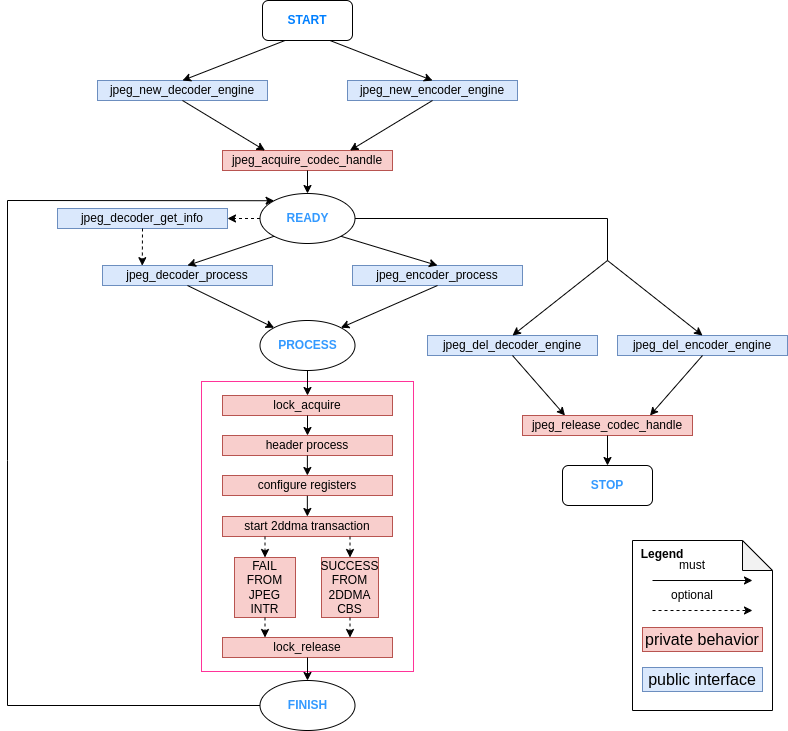

The diagram above was exported from draw.io. Its source (the exported page's mxGraphModel, read from the mxfile embedded in the PNG):
<mxGraphModel dx="1403" dy="759" grid="1" gridSize="10" guides="1" tooltips="1" connect="1" arrows="1" fold="1" page="1" pageScale="1" pageWidth="850" pageHeight="1100" math="0" shadow="0">
  <root>
    <mxCell id="0" />
    <mxCell id="1" parent="0" />
    <mxCell id="J47a3h11wNN6Gqo6XuYg-73" value="" style="group" vertex="1" connectable="0" parent="1">
      <mxGeometry x="80" y="60" width="780" height="730" as="geometry" />
    </mxCell>
    <mxCell id="J47a3h11wNN6Gqo6XuYg-61" value="" style="rounded=0;whiteSpace=wrap;html=1;fillColor=none;strokeColor=#FF3399;" vertex="1" parent="J47a3h11wNN6Gqo6XuYg-73">
      <mxGeometry x="194" y="381" width="212" height="290" as="geometry" />
    </mxCell>
    <mxCell id="J47a3h11wNN6Gqo6XuYg-1" value="&lt;b&gt;&lt;font color=&quot;#007fff&quot;&gt;START&lt;/font&gt;&lt;/b&gt;" style="rounded=1;whiteSpace=wrap;html=1;" vertex="1" parent="J47a3h11wNN6Gqo6XuYg-73">
      <mxGeometry x="255" width="90" height="40" as="geometry" />
    </mxCell>
    <mxCell id="J47a3h11wNN6Gqo6XuYg-3" value="jpeg_new_decoder_engine" style="rounded=0;whiteSpace=wrap;html=1;fillColor=#dae8fc;strokeColor=#6c8ebf;" vertex="1" parent="J47a3h11wNN6Gqo6XuYg-73">
      <mxGeometry x="90" y="80" width="170" height="20" as="geometry" />
    </mxCell>
    <mxCell id="J47a3h11wNN6Gqo6XuYg-4" value="jpeg_new_encoder_engine" style="rounded=0;whiteSpace=wrap;html=1;fillColor=#dae8fc;strokeColor=#6c8ebf;" vertex="1" parent="J47a3h11wNN6Gqo6XuYg-73">
      <mxGeometry x="340" y="80" width="170" height="20" as="geometry" />
    </mxCell>
    <mxCell id="J47a3h11wNN6Gqo6XuYg-7" value="jpeg_acquire_codec_handle" style="rounded=0;whiteSpace=wrap;html=1;fillColor=#f8cecc;strokeColor=#b85450;" vertex="1" parent="J47a3h11wNN6Gqo6XuYg-73">
      <mxGeometry x="215" y="150" width="170" height="20" as="geometry" />
    </mxCell>
    <mxCell id="J47a3h11wNN6Gqo6XuYg-8" value="jpeg_decoder_process" style="rounded=0;whiteSpace=wrap;html=1;fillColor=#dae8fc;strokeColor=#6c8ebf;" vertex="1" parent="J47a3h11wNN6Gqo6XuYg-73">
      <mxGeometry x="95" y="265" width="170" height="20" as="geometry" />
    </mxCell>
    <mxCell id="J47a3h11wNN6Gqo6XuYg-9" value="jpeg_encoder_process" style="rounded=0;whiteSpace=wrap;html=1;fillColor=#dae8fc;strokeColor=#6c8ebf;" vertex="1" parent="J47a3h11wNN6Gqo6XuYg-73">
      <mxGeometry x="345" y="265" width="170" height="20" as="geometry" />
    </mxCell>
    <mxCell id="J47a3h11wNN6Gqo6XuYg-10" value="lock_acquire" style="rounded=0;whiteSpace=wrap;html=1;fillColor=#f8cecc;strokeColor=#b85450;" vertex="1" parent="J47a3h11wNN6Gqo6XuYg-73">
      <mxGeometry x="215" y="395" width="170" height="20" as="geometry" />
    </mxCell>
    <mxCell id="J47a3h11wNN6Gqo6XuYg-11" value="header process" style="rounded=0;whiteSpace=wrap;html=1;fillColor=#f8cecc;strokeColor=#b85450;" vertex="1" parent="J47a3h11wNN6Gqo6XuYg-73">
      <mxGeometry x="215" y="435" width="170" height="20" as="geometry" />
    </mxCell>
    <mxCell id="J47a3h11wNN6Gqo6XuYg-12" value="configure registers" style="rounded=0;whiteSpace=wrap;html=1;fillColor=#f8cecc;strokeColor=#b85450;" vertex="1" parent="J47a3h11wNN6Gqo6XuYg-73">
      <mxGeometry x="215" y="475" width="170" height="20" as="geometry" />
    </mxCell>
    <mxCell id="J47a3h11wNN6Gqo6XuYg-14" value="SUCCESS FROM 2DDMA CBS" style="rounded=0;whiteSpace=wrap;html=1;fillColor=#f8cecc;strokeColor=#b85450;" vertex="1" parent="J47a3h11wNN6Gqo6XuYg-73">
      <mxGeometry x="314" y="557" width="57" height="60" as="geometry" />
    </mxCell>
    <mxCell id="J47a3h11wNN6Gqo6XuYg-15" value="FAIL FROM JPEG INTR" style="rounded=0;whiteSpace=wrap;html=1;fillColor=#f8cecc;strokeColor=#b85450;" vertex="1" parent="J47a3h11wNN6Gqo6XuYg-73">
      <mxGeometry x="227" y="557" width="61" height="60" as="geometry" />
    </mxCell>
    <mxCell id="J47a3h11wNN6Gqo6XuYg-17" value="lock_release" style="rounded=0;whiteSpace=wrap;html=1;fillColor=#f8cecc;strokeColor=#b85450;" vertex="1" parent="J47a3h11wNN6Gqo6XuYg-73">
      <mxGeometry x="215" y="637" width="170" height="20" as="geometry" />
    </mxCell>
    <mxCell id="J47a3h11wNN6Gqo6XuYg-18" value="&lt;b&gt;&lt;font color=&quot;#3399ff&quot;&gt;READY&lt;/font&gt;&lt;/b&gt;" style="ellipse;whiteSpace=wrap;html=1;" vertex="1" parent="J47a3h11wNN6Gqo6XuYg-73">
      <mxGeometry x="252.5" y="193" width="95" height="50" as="geometry" />
    </mxCell>
    <mxCell id="J47a3h11wNN6Gqo6XuYg-20" value="&lt;b&gt;&lt;font color=&quot;#3399ff&quot;&gt;PROCESS&lt;/font&gt;&lt;/b&gt;" style="ellipse;whiteSpace=wrap;html=1;" vertex="1" parent="J47a3h11wNN6Gqo6XuYg-73">
      <mxGeometry x="252.5" y="320" width="95" height="50" as="geometry" />
    </mxCell>
    <mxCell id="J47a3h11wNN6Gqo6XuYg-22" value="&lt;b&gt;&lt;font color=&quot;#3399ff&quot;&gt;FINISH&lt;/font&gt;&lt;/b&gt;" style="ellipse;whiteSpace=wrap;html=1;" vertex="1" parent="J47a3h11wNN6Gqo6XuYg-73">
      <mxGeometry x="252.5" y="680" width="95" height="50" as="geometry" />
    </mxCell>
    <mxCell id="J47a3h11wNN6Gqo6XuYg-24" value="" style="endArrow=classic;html=1;rounded=0;entryX=0.5;entryY=0;entryDx=0;entryDy=0;exitX=0.25;exitY=1;exitDx=0;exitDy=0;" edge="1" parent="J47a3h11wNN6Gqo6XuYg-73" source="J47a3h11wNN6Gqo6XuYg-1" target="J47a3h11wNN6Gqo6XuYg-3">
      <mxGeometry width="50" height="50" relative="1" as="geometry">
        <mxPoint x="140" y="50" as="sourcePoint" />
        <mxPoint x="190" as="targetPoint" />
      </mxGeometry>
    </mxCell>
    <mxCell id="J47a3h11wNN6Gqo6XuYg-25" value="" style="endArrow=classic;html=1;rounded=0;exitX=0.75;exitY=1;exitDx=0;exitDy=0;entryX=0.5;entryY=0;entryDx=0;entryDy=0;" edge="1" parent="J47a3h11wNN6Gqo6XuYg-73" source="J47a3h11wNN6Gqo6XuYg-1" target="J47a3h11wNN6Gqo6XuYg-4">
      <mxGeometry width="50" height="50" relative="1" as="geometry">
        <mxPoint x="390" y="60" as="sourcePoint" />
        <mxPoint x="440" y="10" as="targetPoint" />
      </mxGeometry>
    </mxCell>
    <mxCell id="J47a3h11wNN6Gqo6XuYg-26" value="" style="endArrow=classic;html=1;rounded=0;entryX=0.25;entryY=0;entryDx=0;entryDy=0;exitX=0.5;exitY=1;exitDx=0;exitDy=0;" edge="1" parent="J47a3h11wNN6Gqo6XuYg-73" source="J47a3h11wNN6Gqo6XuYg-3" target="J47a3h11wNN6Gqo6XuYg-7">
      <mxGeometry width="50" height="50" relative="1" as="geometry">
        <mxPoint x="10" y="180" as="sourcePoint" />
        <mxPoint x="60" y="130" as="targetPoint" />
      </mxGeometry>
    </mxCell>
    <mxCell id="J47a3h11wNN6Gqo6XuYg-27" value="" style="endArrow=classic;html=1;rounded=0;exitX=0.5;exitY=1;exitDx=0;exitDy=0;entryX=0.75;entryY=0;entryDx=0;entryDy=0;" edge="1" parent="J47a3h11wNN6Gqo6XuYg-73" source="J47a3h11wNN6Gqo6XuYg-4" target="J47a3h11wNN6Gqo6XuYg-7">
      <mxGeometry width="50" height="50" relative="1" as="geometry">
        <mxPoint x="520" y="200" as="sourcePoint" />
        <mxPoint x="570" y="150" as="targetPoint" />
      </mxGeometry>
    </mxCell>
    <mxCell id="J47a3h11wNN6Gqo6XuYg-28" value="" style="endArrow=classic;html=1;rounded=0;entryX=0.5;entryY=0;entryDx=0;entryDy=0;exitX=0.5;exitY=1;exitDx=0;exitDy=0;" edge="1" parent="J47a3h11wNN6Gqo6XuYg-73" source="J47a3h11wNN6Gqo6XuYg-7" target="J47a3h11wNN6Gqo6XuYg-18">
      <mxGeometry width="50" height="50" relative="1" as="geometry">
        <mxPoint x="110" y="250" as="sourcePoint" />
        <mxPoint x="160" y="200" as="targetPoint" />
      </mxGeometry>
    </mxCell>
    <mxCell id="J47a3h11wNN6Gqo6XuYg-29" value="" style="endArrow=classic;html=1;rounded=0;entryX=0.5;entryY=0;entryDx=0;entryDy=0;exitX=0;exitY=1;exitDx=0;exitDy=0;" edge="1" parent="J47a3h11wNN6Gqo6XuYg-73" source="J47a3h11wNN6Gqo6XuYg-18" target="J47a3h11wNN6Gqo6XuYg-8">
      <mxGeometry width="50" height="50" relative="1" as="geometry">
        <mxPoint x="120" y="220" as="sourcePoint" />
        <mxPoint x="170" y="170" as="targetPoint" />
      </mxGeometry>
    </mxCell>
    <mxCell id="J47a3h11wNN6Gqo6XuYg-30" value="" style="endArrow=classic;html=1;rounded=0;exitX=1;exitY=1;exitDx=0;exitDy=0;entryX=0.5;entryY=0;entryDx=0;entryDy=0;" edge="1" parent="J47a3h11wNN6Gqo6XuYg-73" source="J47a3h11wNN6Gqo6XuYg-18" target="J47a3h11wNN6Gqo6XuYg-9">
      <mxGeometry width="50" height="50" relative="1" as="geometry">
        <mxPoint x="410" y="210" as="sourcePoint" />
        <mxPoint x="460" y="160" as="targetPoint" />
      </mxGeometry>
    </mxCell>
    <mxCell id="J47a3h11wNN6Gqo6XuYg-31" value="" style="endArrow=classic;html=1;rounded=0;entryX=0;entryY=0;entryDx=0;entryDy=0;exitX=0.5;exitY=1;exitDx=0;exitDy=0;" edge="1" parent="J47a3h11wNN6Gqo6XuYg-73" source="J47a3h11wNN6Gqo6XuYg-8" target="J47a3h11wNN6Gqo6XuYg-20">
      <mxGeometry width="50" height="50" relative="1" as="geometry">
        <mxPoint x="70" y="390" as="sourcePoint" />
        <mxPoint x="120" y="340" as="targetPoint" />
      </mxGeometry>
    </mxCell>
    <mxCell id="J47a3h11wNN6Gqo6XuYg-32" value="" style="endArrow=classic;html=1;rounded=0;entryX=1;entryY=0;entryDx=0;entryDy=0;exitX=0.5;exitY=1;exitDx=0;exitDy=0;" edge="1" parent="J47a3h11wNN6Gqo6XuYg-73" source="J47a3h11wNN6Gqo6XuYg-9" target="J47a3h11wNN6Gqo6XuYg-20">
      <mxGeometry width="50" height="50" relative="1" as="geometry">
        <mxPoint x="-10" y="370" as="sourcePoint" />
        <mxPoint x="40" y="320" as="targetPoint" />
      </mxGeometry>
    </mxCell>
    <mxCell id="J47a3h11wNN6Gqo6XuYg-33" value="" style="endArrow=classic;html=1;rounded=0;exitX=0.5;exitY=1;exitDx=0;exitDy=0;entryX=0.5;entryY=0;entryDx=0;entryDy=0;" edge="1" parent="J47a3h11wNN6Gqo6XuYg-73" source="J47a3h11wNN6Gqo6XuYg-20" target="J47a3h11wNN6Gqo6XuYg-10">
      <mxGeometry width="50" height="50" relative="1" as="geometry">
        <mxPoint x="80" y="500" as="sourcePoint" />
        <mxPoint x="130" y="450" as="targetPoint" />
      </mxGeometry>
    </mxCell>
    <mxCell id="J47a3h11wNN6Gqo6XuYg-35" value="start 2ddma transaction" style="rounded=0;whiteSpace=wrap;html=1;fillColor=#f8cecc;strokeColor=#b85450;" vertex="1" parent="J47a3h11wNN6Gqo6XuYg-73">
      <mxGeometry x="215" y="516" width="170" height="20" as="geometry" />
    </mxCell>
    <mxCell id="J47a3h11wNN6Gqo6XuYg-36" value="" style="endArrow=classic;html=1;rounded=0;exitX=0.5;exitY=1;exitDx=0;exitDy=0;entryX=0.5;entryY=0;entryDx=0;entryDy=0;" edge="1" parent="J47a3h11wNN6Gqo6XuYg-73" source="J47a3h11wNN6Gqo6XuYg-10" target="J47a3h11wNN6Gqo6XuYg-11">
      <mxGeometry width="50" height="50" relative="1" as="geometry">
        <mxPoint x="110" y="470" as="sourcePoint" />
        <mxPoint x="160" y="420" as="targetPoint" />
      </mxGeometry>
    </mxCell>
    <mxCell id="J47a3h11wNN6Gqo6XuYg-37" value="" style="endArrow=classic;html=1;rounded=0;exitX=0.5;exitY=1;exitDx=0;exitDy=0;entryX=0.5;entryY=0;entryDx=0;entryDy=0;" edge="1" parent="J47a3h11wNN6Gqo6XuYg-73">
      <mxGeometry width="50" height="50" relative="1" as="geometry">
        <mxPoint x="299.88" y="455" as="sourcePoint" />
        <mxPoint x="299.88" y="475" as="targetPoint" />
      </mxGeometry>
    </mxCell>
    <mxCell id="J47a3h11wNN6Gqo6XuYg-38" value="" style="endArrow=classic;html=1;rounded=0;exitX=0.499;exitY=1.014;exitDx=0;exitDy=0;entryX=0.5;entryY=0;entryDx=0;entryDy=0;exitPerimeter=0;" edge="1" parent="J47a3h11wNN6Gqo6XuYg-73" source="J47a3h11wNN6Gqo6XuYg-12">
      <mxGeometry width="50" height="50" relative="1" as="geometry">
        <mxPoint x="299.88" y="496" as="sourcePoint" />
        <mxPoint x="299.88" y="516" as="targetPoint" />
      </mxGeometry>
    </mxCell>
    <mxCell id="J47a3h11wNN6Gqo6XuYg-39" value="" style="endArrow=classic;html=1;rounded=0;exitX=0.25;exitY=1;exitDx=0;exitDy=0;entryX=0.5;entryY=0;entryDx=0;entryDy=0;dashed=1;" edge="1" parent="J47a3h11wNN6Gqo6XuYg-73" source="J47a3h11wNN6Gqo6XuYg-35" target="J47a3h11wNN6Gqo6XuYg-15">
      <mxGeometry width="50" height="50" relative="1" as="geometry">
        <mxPoint x="100" y="600" as="sourcePoint" />
        <mxPoint x="150" y="550" as="targetPoint" />
      </mxGeometry>
    </mxCell>
    <mxCell id="J47a3h11wNN6Gqo6XuYg-40" value="" style="endArrow=classic;html=1;rounded=0;exitX=0.75;exitY=1;exitDx=0;exitDy=0;entryX=0.5;entryY=0;entryDx=0;entryDy=0;dashed=1;" edge="1" parent="J47a3h11wNN6Gqo6XuYg-73" source="J47a3h11wNN6Gqo6XuYg-35" target="J47a3h11wNN6Gqo6XuYg-14">
      <mxGeometry width="50" height="50" relative="1" as="geometry">
        <mxPoint x="120" y="610" as="sourcePoint" />
        <mxPoint x="170" y="560" as="targetPoint" />
      </mxGeometry>
    </mxCell>
    <mxCell id="J47a3h11wNN6Gqo6XuYg-41" value="" style="endArrow=classic;html=1;rounded=0;exitX=0.5;exitY=1;exitDx=0;exitDy=0;entryX=0.25;entryY=0;entryDx=0;entryDy=0;dashed=1;" edge="1" parent="J47a3h11wNN6Gqo6XuYg-73" source="J47a3h11wNN6Gqo6XuYg-15" target="J47a3h11wNN6Gqo6XuYg-17">
      <mxGeometry width="50" height="50" relative="1" as="geometry">
        <mxPoint x="180" y="720" as="sourcePoint" />
        <mxPoint x="230" y="670" as="targetPoint" />
      </mxGeometry>
    </mxCell>
    <mxCell id="J47a3h11wNN6Gqo6XuYg-42" value="" style="endArrow=classic;html=1;rounded=0;exitX=0.5;exitY=1;exitDx=0;exitDy=0;entryX=0.75;entryY=0;entryDx=0;entryDy=0;dashed=1;" edge="1" parent="J47a3h11wNN6Gqo6XuYg-73" source="J47a3h11wNN6Gqo6XuYg-14" target="J47a3h11wNN6Gqo6XuYg-17">
      <mxGeometry width="50" height="50" relative="1" as="geometry">
        <mxPoint x="400" y="640" as="sourcePoint" />
        <mxPoint x="450" y="590" as="targetPoint" />
      </mxGeometry>
    </mxCell>
    <mxCell id="J47a3h11wNN6Gqo6XuYg-43" value="" style="endArrow=classic;html=1;rounded=0;exitX=0.5;exitY=1;exitDx=0;exitDy=0;entryX=0.5;entryY=0;entryDx=0;entryDy=0;" edge="1" parent="J47a3h11wNN6Gqo6XuYg-73" source="J47a3h11wNN6Gqo6XuYg-17" target="J47a3h11wNN6Gqo6XuYg-22">
      <mxGeometry width="50" height="50" relative="1" as="geometry">
        <mxPoint x="90" y="760" as="sourcePoint" />
        <mxPoint x="140" y="710" as="targetPoint" />
      </mxGeometry>
    </mxCell>
    <mxCell id="J47a3h11wNN6Gqo6XuYg-44" value="" style="endArrow=classic;html=1;rounded=0;exitX=0;exitY=0.5;exitDx=0;exitDy=0;entryX=0;entryY=0;entryDx=0;entryDy=0;" edge="1" parent="J47a3h11wNN6Gqo6XuYg-73" source="J47a3h11wNN6Gqo6XuYg-22" target="J47a3h11wNN6Gqo6XuYg-18">
      <mxGeometry width="50" height="50" relative="1" as="geometry">
        <mxPoint x="-60" y="420" as="sourcePoint" />
        <mxPoint x="70" y="705" as="targetPoint" />
        <Array as="points">
          <mxPoint y="705" />
          <mxPoint y="460" />
          <mxPoint y="200" />
        </Array>
      </mxGeometry>
    </mxCell>
    <mxCell id="J47a3h11wNN6Gqo6XuYg-45" value="jpeg_decoder_get_info" style="rounded=0;whiteSpace=wrap;html=1;fillColor=#dae8fc;strokeColor=#6c8ebf;" vertex="1" parent="J47a3h11wNN6Gqo6XuYg-73">
      <mxGeometry x="50" y="208" width="170" height="20" as="geometry" />
    </mxCell>
    <mxCell id="J47a3h11wNN6Gqo6XuYg-47" value="" style="endArrow=classic;html=1;rounded=0;entryX=0.234;entryY=0.01;entryDx=0;entryDy=0;entryPerimeter=0;exitX=0.5;exitY=1;exitDx=0;exitDy=0;dashed=1;" edge="1" parent="J47a3h11wNN6Gqo6XuYg-73" source="J47a3h11wNN6Gqo6XuYg-45" target="J47a3h11wNN6Gqo6XuYg-8">
      <mxGeometry width="50" height="50" relative="1" as="geometry">
        <mxPoint x="50" y="350" as="sourcePoint" />
        <mxPoint x="100" y="300" as="targetPoint" />
      </mxGeometry>
    </mxCell>
    <mxCell id="J47a3h11wNN6Gqo6XuYg-48" value="" style="endArrow=classic;html=1;rounded=0;exitX=0;exitY=0.5;exitDx=0;exitDy=0;entryX=1;entryY=0.5;entryDx=0;entryDy=0;dashed=1;" edge="1" parent="J47a3h11wNN6Gqo6XuYg-73" source="J47a3h11wNN6Gqo6XuYg-18" target="J47a3h11wNN6Gqo6XuYg-45">
      <mxGeometry width="50" height="50" relative="1" as="geometry">
        <mxPoint x="-40" y="360" as="sourcePoint" />
        <mxPoint x="10" y="310" as="targetPoint" />
      </mxGeometry>
    </mxCell>
    <mxCell id="J47a3h11wNN6Gqo6XuYg-49" value="jpeg_del_decoder_engine" style="rounded=0;whiteSpace=wrap;html=1;fillColor=#dae8fc;strokeColor=#6c8ebf;" vertex="1" parent="J47a3h11wNN6Gqo6XuYg-73">
      <mxGeometry x="420" y="335" width="170" height="20" as="geometry" />
    </mxCell>
    <mxCell id="J47a3h11wNN6Gqo6XuYg-50" value="jpeg_del_encoder_engine" style="rounded=0;whiteSpace=wrap;html=1;fillColor=#dae8fc;strokeColor=#6c8ebf;" vertex="1" parent="J47a3h11wNN6Gqo6XuYg-73">
      <mxGeometry x="610" y="335" width="170" height="20" as="geometry" />
    </mxCell>
    <mxCell id="J47a3h11wNN6Gqo6XuYg-51" value="" style="endArrow=classic;html=1;rounded=0;entryX=0.5;entryY=0;entryDx=0;entryDy=0;" edge="1" parent="J47a3h11wNN6Gqo6XuYg-73" target="J47a3h11wNN6Gqo6XuYg-49">
      <mxGeometry width="50" height="50" relative="1" as="geometry">
        <mxPoint x="600" y="260" as="sourcePoint" />
        <mxPoint x="580" y="400" as="targetPoint" />
      </mxGeometry>
    </mxCell>
    <mxCell id="J47a3h11wNN6Gqo6XuYg-52" value="" style="endArrow=classic;html=1;rounded=0;entryX=0.5;entryY=0;entryDx=0;entryDy=0;" edge="1" parent="J47a3h11wNN6Gqo6XuYg-73" target="J47a3h11wNN6Gqo6XuYg-50">
      <mxGeometry width="50" height="50" relative="1" as="geometry">
        <mxPoint x="600" y="260" as="sourcePoint" />
        <mxPoint x="670" y="380" as="targetPoint" />
      </mxGeometry>
    </mxCell>
    <mxCell id="J47a3h11wNN6Gqo6XuYg-54" value="" style="endArrow=none;html=1;rounded=0;exitX=1;exitY=0.5;exitDx=0;exitDy=0;" edge="1" parent="J47a3h11wNN6Gqo6XuYg-73" source="J47a3h11wNN6Gqo6XuYg-18">
      <mxGeometry width="50" height="50" relative="1" as="geometry">
        <mxPoint x="530" y="200" as="sourcePoint" />
        <mxPoint x="600" y="260" as="targetPoint" />
        <Array as="points">
          <mxPoint x="600" y="218" />
        </Array>
      </mxGeometry>
    </mxCell>
    <mxCell id="J47a3h11wNN6Gqo6XuYg-55" value="jpeg_release_codec_handle" style="rounded=0;whiteSpace=wrap;html=1;fillColor=#f8cecc;strokeColor=#b85450;" vertex="1" parent="J47a3h11wNN6Gqo6XuYg-73">
      <mxGeometry x="515" y="415" width="170" height="20" as="geometry" />
    </mxCell>
    <mxCell id="J47a3h11wNN6Gqo6XuYg-56" value="" style="endArrow=classic;html=1;rounded=0;exitX=0.5;exitY=1;exitDx=0;exitDy=0;entryX=0.25;entryY=0;entryDx=0;entryDy=0;" edge="1" parent="J47a3h11wNN6Gqo6XuYg-73" source="J47a3h11wNN6Gqo6XuYg-49" target="J47a3h11wNN6Gqo6XuYg-55">
      <mxGeometry width="50" height="50" relative="1" as="geometry">
        <mxPoint x="580" y="540" as="sourcePoint" />
        <mxPoint x="630" y="490" as="targetPoint" />
      </mxGeometry>
    </mxCell>
    <mxCell id="J47a3h11wNN6Gqo6XuYg-57" value="" style="endArrow=classic;html=1;rounded=0;exitX=0.5;exitY=1;exitDx=0;exitDy=0;entryX=0.75;entryY=0;entryDx=0;entryDy=0;" edge="1" parent="J47a3h11wNN6Gqo6XuYg-73" source="J47a3h11wNN6Gqo6XuYg-50" target="J47a3h11wNN6Gqo6XuYg-55">
      <mxGeometry width="50" height="50" relative="1" as="geometry">
        <mxPoint x="720" y="480" as="sourcePoint" />
        <mxPoint x="770" y="430" as="targetPoint" />
      </mxGeometry>
    </mxCell>
    <mxCell id="J47a3h11wNN6Gqo6XuYg-58" value="&lt;b&gt;&lt;font color=&quot;#3399ff&quot;&gt;STOP&lt;/font&gt;&lt;/b&gt;" style="rounded=1;whiteSpace=wrap;html=1;" vertex="1" parent="J47a3h11wNN6Gqo6XuYg-73">
      <mxGeometry x="555" y="465" width="90" height="40" as="geometry" />
    </mxCell>
    <mxCell id="J47a3h11wNN6Gqo6XuYg-59" value="" style="endArrow=classic;html=1;rounded=0;exitX=0.5;exitY=1;exitDx=0;exitDy=0;entryX=0.5;entryY=0;entryDx=0;entryDy=0;" edge="1" parent="J47a3h11wNN6Gqo6XuYg-73" source="J47a3h11wNN6Gqo6XuYg-55" target="J47a3h11wNN6Gqo6XuYg-58">
      <mxGeometry width="50" height="50" relative="1" as="geometry">
        <mxPoint x="650" y="490" as="sourcePoint" />
        <mxPoint x="700" y="440" as="targetPoint" />
      </mxGeometry>
    </mxCell>
    <mxCell id="J47a3h11wNN6Gqo6XuYg-63" value="" style="shape=note;whiteSpace=wrap;html=1;backgroundOutline=1;darkOpacity=0.05;" vertex="1" parent="J47a3h11wNN6Gqo6XuYg-73">
      <mxGeometry x="625" y="540" width="140" height="170" as="geometry" />
    </mxCell>
    <mxCell id="J47a3h11wNN6Gqo6XuYg-64" value="" style="endArrow=classic;html=1;rounded=0;entryX=0.857;entryY=0.298;entryDx=0;entryDy=0;entryPerimeter=0;" edge="1" parent="J47a3h11wNN6Gqo6XuYg-73">
      <mxGeometry width="50" height="50" relative="1" as="geometry">
        <mxPoint x="645.01" y="580.01" as="sourcePoint" />
        <mxPoint x="744.99" y="580.0040000000001" as="targetPoint" />
      </mxGeometry>
    </mxCell>
    <mxCell id="J47a3h11wNN6Gqo6XuYg-65" value="&lt;font style=&quot;font-size: 16px;&quot;&gt;private behavior&lt;/font&gt;" style="rounded=0;whiteSpace=wrap;html=1;strokeWidth=1;perimeterSpacing=0;fillColor=#f8cecc;strokeColor=#b85450;" vertex="1" parent="J47a3h11wNN6Gqo6XuYg-73">
      <mxGeometry x="635" y="627" width="120" height="24" as="geometry" />
    </mxCell>
    <mxCell id="J47a3h11wNN6Gqo6XuYg-66" value="&lt;font style=&quot;font-size: 16px;&quot;&gt;public interface&lt;/font&gt;" style="rounded=0;whiteSpace=wrap;html=1;strokeWidth=1;perimeterSpacing=0;fillColor=#dae8fc;strokeColor=#6c8ebf;" vertex="1" parent="J47a3h11wNN6Gqo6XuYg-73">
      <mxGeometry x="635" y="667" width="120" height="24" as="geometry" />
    </mxCell>
    <mxCell id="J47a3h11wNN6Gqo6XuYg-68" value="must" style="text;html=1;strokeColor=none;fillColor=none;align=center;verticalAlign=middle;whiteSpace=wrap;rounded=0;" vertex="1" parent="J47a3h11wNN6Gqo6XuYg-73">
      <mxGeometry x="655" y="550" width="60" height="30" as="geometry" />
    </mxCell>
    <mxCell id="J47a3h11wNN6Gqo6XuYg-69" value="&lt;b&gt;Legend&lt;/b&gt;" style="text;html=1;strokeColor=none;fillColor=none;align=center;verticalAlign=middle;whiteSpace=wrap;rounded=0;" vertex="1" parent="J47a3h11wNN6Gqo6XuYg-73">
      <mxGeometry x="635" y="546" width="40" height="16" as="geometry" />
    </mxCell>
    <mxCell id="J47a3h11wNN6Gqo6XuYg-71" value="" style="endArrow=classic;html=1;rounded=0;entryX=0.857;entryY=0.298;entryDx=0;entryDy=0;entryPerimeter=0;dashed=1;" edge="1" parent="J47a3h11wNN6Gqo6XuYg-73">
      <mxGeometry width="50" height="50" relative="1" as="geometry">
        <mxPoint x="645.01" y="610.01" as="sourcePoint" />
        <mxPoint x="744.99" y="610.0040000000001" as="targetPoint" />
      </mxGeometry>
    </mxCell>
    <mxCell id="J47a3h11wNN6Gqo6XuYg-72" value="optional" style="text;html=1;strokeColor=none;fillColor=none;align=center;verticalAlign=middle;whiteSpace=wrap;rounded=0;" vertex="1" parent="J47a3h11wNN6Gqo6XuYg-73">
      <mxGeometry x="655" y="580" width="60" height="30" as="geometry" />
    </mxCell>
  </root>
</mxGraphModel>